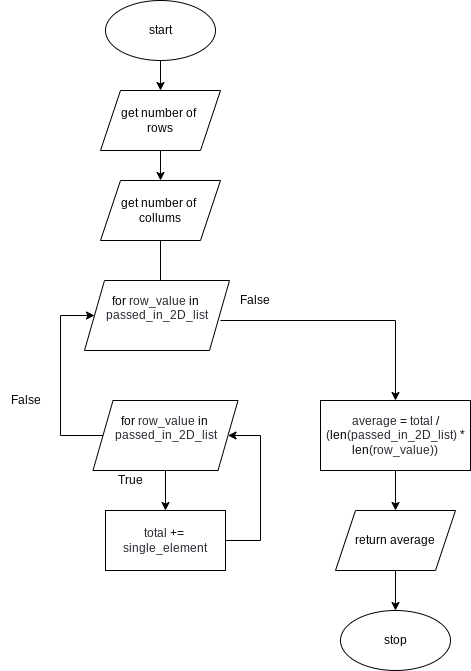

The diagram above was exported from draw.io. Its source (the exported page's mxGraphModel, read from the mxfile embedded in the PNG):
<mxGraphModel dx="594" dy="1730" grid="1" gridSize="10" guides="1" tooltips="1" connect="1" arrows="1" fold="1" page="1" pageScale="1" pageWidth="827" pageHeight="1169" math="0" shadow="0">
  <root>
    <mxCell id="0" />
    <mxCell id="1" parent="0" />
    <mxCell id="34" style="edgeStyle=none;html=1;" parent="1" source="2" target="33" edge="1">
      <mxGeometry relative="1" as="geometry" />
    </mxCell>
    <mxCell id="2" value="start" style="ellipse;whiteSpace=wrap;html=1;" parent="1" vertex="1">
      <mxGeometry x="245" y="-220" width="110" height="60" as="geometry" />
    </mxCell>
    <mxCell id="57" style="edgeStyle=none;html=1;" parent="1" source="33" target="55" edge="1">
      <mxGeometry relative="1" as="geometry" />
    </mxCell>
    <mxCell id="33" value="get number of &lt;br&gt;rows" style="shape=parallelogram;perimeter=parallelogramPerimeter;whiteSpace=wrap;html=1;fixedSize=1;" parent="1" vertex="1">
      <mxGeometry x="240" y="-130" width="120" height="60" as="geometry" />
    </mxCell>
    <mxCell id="58" style="edgeStyle=none;html=1;entryX=0.5;entryY=0;entryDx=0;entryDy=0;" parent="1" source="55" edge="1">
      <mxGeometry relative="1" as="geometry">
        <mxPoint x="300" y="70" as="targetPoint" />
      </mxGeometry>
    </mxCell>
    <mxCell id="55" value="get number of &lt;br&gt;collums" style="shape=parallelogram;perimeter=parallelogramPerimeter;whiteSpace=wrap;html=1;fixedSize=1;" parent="1" vertex="1">
      <mxGeometry x="240" y="-40" width="120" height="60" as="geometry" />
    </mxCell>
    <mxCell id="61" style="edgeStyle=elbowEdgeStyle;html=1;entryX=0.5;entryY=0;entryDx=0;entryDy=0;elbow=vertical;rounded=0;" parent="1" target="60" edge="1">
      <mxGeometry relative="1" as="geometry">
        <Array as="points">
          <mxPoint x="460" y="100" />
        </Array>
        <mxPoint x="360" y="100" as="sourcePoint" />
      </mxGeometry>
    </mxCell>
    <mxCell id="62" style="edgeStyle=none;html=1;entryX=0.5;entryY=0;entryDx=0;entryDy=0;" parent="1" source="60" edge="1">
      <mxGeometry relative="1" as="geometry">
        <mxPoint x="535" y="290" as="targetPoint" />
      </mxGeometry>
    </mxCell>
    <mxCell id="60" value="&lt;span class=&quot;pl-s1&quot; style=&quot;box-sizing: border-box ; color: rgb(36 , 41 , 47)&quot;&gt;&lt;span class=&quot;pl-token&quot; style=&quot;box-sizing: border-box&quot;&gt;average&lt;/span&gt;&lt;/span&gt;&lt;span style=&quot;color: rgb(36 , 41 , 47)&quot;&gt; &lt;/span&gt;&lt;span class=&quot;pl-c1&quot; style=&quot;box-sizing: border-box&quot;&gt;=&lt;/span&gt;&lt;span style=&quot;color: rgb(36 , 41 , 47)&quot;&gt; &lt;/span&gt;&lt;span class=&quot;pl-s1&quot; style=&quot;box-sizing: border-box ; color: rgb(36 , 41 , 47)&quot;&gt;&lt;span class=&quot;pl-token&quot; style=&quot;box-sizing: border-box&quot;&gt;total&lt;/span&gt;&lt;/span&gt;&lt;span style=&quot;color: rgb(36 , 41 , 47)&quot;&gt; &lt;/span&gt;&lt;span class=&quot;pl-c1&quot; style=&quot;box-sizing: border-box&quot;&gt;/&lt;/span&gt;&lt;span style=&quot;color: rgb(36 , 41 , 47)&quot;&gt; (&lt;/span&gt;&lt;span class=&quot;pl-en&quot; style=&quot;box-sizing: border-box&quot;&gt;&lt;span class=&quot;pl-token&quot; style=&quot;box-sizing: border-box&quot;&gt;len&lt;/span&gt;&lt;/span&gt;&lt;span style=&quot;color: rgb(36 , 41 , 47)&quot;&gt;(&lt;/span&gt;&lt;span class=&quot;pl-s1&quot; style=&quot;box-sizing: border-box ; color: rgb(36 , 41 , 47)&quot;&gt;&lt;span class=&quot;pl-token&quot; style=&quot;box-sizing: border-box&quot;&gt;passed_in_2D_list&lt;/span&gt;&lt;/span&gt;&lt;span style=&quot;color: rgb(36 , 41 , 47)&quot;&gt;) &lt;/span&gt;&lt;span class=&quot;pl-c1&quot; style=&quot;box-sizing: border-box&quot;&gt;*&lt;/span&gt;&lt;span style=&quot;color: rgb(36 , 41 , 47)&quot;&gt; &lt;/span&gt;&lt;span class=&quot;pl-en&quot; style=&quot;box-sizing: border-box&quot;&gt;&lt;span class=&quot;pl-token&quot; style=&quot;box-sizing: border-box&quot;&gt;len&lt;/span&gt;&lt;/span&gt;&lt;span style=&quot;color: rgb(36 , 41 , 47)&quot;&gt;(&lt;/span&gt;&lt;span class=&quot;pl-s1&quot; style=&quot;box-sizing: border-box ; color: rgb(36 , 41 , 47)&quot;&gt;&lt;span class=&quot;pl-token&quot; style=&quot;box-sizing: border-box&quot;&gt;row_value&lt;/span&gt;&lt;/span&gt;&lt;span style=&quot;color: rgb(36 , 41 , 47)&quot;&gt;))&lt;/span&gt;" style="rounded=0;whiteSpace=wrap;html=1;" parent="1" vertex="1">
      <mxGeometry x="460" y="180" width="150" height="70" as="geometry" />
    </mxCell>
    <mxCell id="73" style="edgeStyle=none;html=1;entryX=0.5;entryY=0;entryDx=0;entryDy=0;" parent="1" target="70" edge="1">
      <mxGeometry relative="1" as="geometry">
        <mxPoint x="305" y="240" as="sourcePoint" />
      </mxGeometry>
    </mxCell>
    <mxCell id="74" style="edgeStyle=elbowEdgeStyle;html=1;entryX=1;entryY=0.5;entryDx=0;entryDy=0;exitX=1;exitY=0.5;exitDx=0;exitDy=0;rounded=0;" parent="1" source="70" target="85" edge="1">
      <mxGeometry relative="1" as="geometry">
        <Array as="points">
          <mxPoint x="400" y="270" />
        </Array>
        <mxPoint x="365" y="210" as="targetPoint" />
      </mxGeometry>
    </mxCell>
    <mxCell id="70" value="&lt;span class=&quot;pl-s1&quot; style=&quot;text-align: left ; box-sizing: border-box ; color: rgb(36 , 41 , 47) ; background-color: rgb(255 , 255 , 255)&quot;&gt;&lt;span class=&quot;pl-token&quot; style=&quot;box-sizing: border-box&quot;&gt;total&lt;/span&gt;&lt;/span&gt;&lt;span style=&quot;text-align: left ; color: rgb(36 , 41 , 47) ; background-color: rgb(255 , 255 , 255)&quot;&gt;&amp;nbsp;&lt;/span&gt;&lt;span class=&quot;pl-c1&quot; style=&quot;text-align: left ; box-sizing: border-box ; background-color: rgb(255 , 255 , 255)&quot;&gt;+=&lt;/span&gt;&lt;span style=&quot;text-align: left ; color: rgb(36 , 41 , 47) ; background-color: rgb(255 , 255 , 255)&quot;&gt;&amp;nbsp;&lt;br&gt;&lt;/span&gt;&lt;span class=&quot;pl-s1&quot; style=&quot;text-align: left ; box-sizing: border-box ; color: rgb(36 , 41 , 47) ; background-color: rgb(255 , 255 , 255)&quot;&gt;&lt;span class=&quot;pl-token&quot; style=&quot;box-sizing: border-box&quot;&gt;single_element&lt;/span&gt;&lt;/span&gt;" style="rounded=0;whiteSpace=wrap;html=1;" parent="1" vertex="1">
      <mxGeometry x="245" y="290" width="120" height="60" as="geometry" />
    </mxCell>
    <mxCell id="72" value="False" style="text;html=1;align=center;verticalAlign=middle;resizable=0;points=[];autosize=1;strokeColor=none;fillColor=none;" parent="1" vertex="1">
      <mxGeometry x="140" y="170" width="50" height="20" as="geometry" />
    </mxCell>
    <mxCell id="75" value="True" style="text;html=1;align=center;verticalAlign=middle;resizable=0;points=[];autosize=1;strokeColor=none;fillColor=none;" parent="1" vertex="1">
      <mxGeometry x="250" y="250" width="40" height="20" as="geometry" />
    </mxCell>
    <mxCell id="76" value="False" style="text;html=1;align=center;verticalAlign=middle;resizable=0;points=[];autosize=1;strokeColor=none;fillColor=none;" parent="1" vertex="1">
      <mxGeometry x="369" y="70" width="50" height="20" as="geometry" />
    </mxCell>
    <mxCell id="79" style="edgeStyle=none;html=1;" parent="1" source="77" target="78" edge="1">
      <mxGeometry relative="1" as="geometry" />
    </mxCell>
    <mxCell id="77" value="return average" style="shape=parallelogram;perimeter=parallelogramPerimeter;whiteSpace=wrap;html=1;fixedSize=1;" parent="1" vertex="1">
      <mxGeometry x="475" y="290" width="120" height="60" as="geometry" />
    </mxCell>
    <mxCell id="78" value="stop" style="ellipse;whiteSpace=wrap;html=1;" parent="1" vertex="1">
      <mxGeometry x="480" y="390" width="110" height="60" as="geometry" />
    </mxCell>
    <mxCell id="82" value="&lt;span class=&quot;pl-k&quot; style=&quot;box-sizing: border-box&quot;&gt;for&lt;/span&gt;&lt;span style=&quot;color: rgb(36 , 41 , 47)&quot;&gt;&amp;nbsp;&lt;/span&gt;&lt;span class=&quot;pl-s1&quot; style=&quot;box-sizing: border-box ; color: rgb(36 , 41 , 47)&quot;&gt;row_value&lt;/span&gt;&lt;span style=&quot;color: rgb(36 , 41 , 47)&quot;&gt;&amp;nbsp;&lt;/span&gt;&lt;span class=&quot;pl-c1&quot; style=&quot;box-sizing: border-box&quot;&gt;in&lt;/span&gt;&lt;span style=&quot;color: rgb(36 , 41 , 47)&quot;&gt;&amp;nbsp;&lt;br&gt;&lt;/span&gt;&lt;span class=&quot;pl-s1&quot; style=&quot;box-sizing: border-box ; color: rgb(36 , 41 , 47)&quot;&gt;passed_in_2D_list&lt;br&gt;&lt;br&gt;&lt;/span&gt;" style="shape=parallelogram;perimeter=parallelogramPerimeter;whiteSpace=wrap;html=1;fixedSize=1;" vertex="1" parent="1">
      <mxGeometry x="224" y="60" width="145" height="70" as="geometry" />
    </mxCell>
    <mxCell id="87" style="edgeStyle=elbowEdgeStyle;html=1;entryX=0;entryY=0.5;entryDx=0;entryDy=0;exitX=0;exitY=0.5;exitDx=0;exitDy=0;rounded=0;" edge="1" parent="1" source="85" target="82">
      <mxGeometry relative="1" as="geometry">
        <Array as="points">
          <mxPoint x="200" y="160" />
        </Array>
      </mxGeometry>
    </mxCell>
    <mxCell id="85" value="&lt;span class=&quot;pl-k&quot; style=&quot;box-sizing: border-box&quot;&gt;for&lt;/span&gt;&lt;span style=&quot;color: rgb(36 , 41 , 47)&quot;&gt;&amp;nbsp;&lt;/span&gt;&lt;span class=&quot;pl-s1&quot; style=&quot;box-sizing: border-box ; color: rgb(36 , 41 , 47)&quot;&gt;row_value&lt;/span&gt;&lt;span style=&quot;color: rgb(36 , 41 , 47)&quot;&gt;&amp;nbsp;&lt;/span&gt;&lt;span class=&quot;pl-c1&quot; style=&quot;box-sizing: border-box&quot;&gt;in&lt;/span&gt;&lt;span style=&quot;color: rgb(36 , 41 , 47)&quot;&gt;&amp;nbsp;&lt;br&gt;&lt;/span&gt;&lt;span class=&quot;pl-s1&quot; style=&quot;box-sizing: border-box ; color: rgb(36 , 41 , 47)&quot;&gt;passed_in_2D_list&lt;br&gt;&lt;br&gt;&lt;/span&gt;" style="shape=parallelogram;perimeter=parallelogramPerimeter;whiteSpace=wrap;html=1;fixedSize=1;" vertex="1" parent="1">
      <mxGeometry x="232.5" y="180" width="145" height="70" as="geometry" />
    </mxCell>
  </root>
</mxGraphModel>